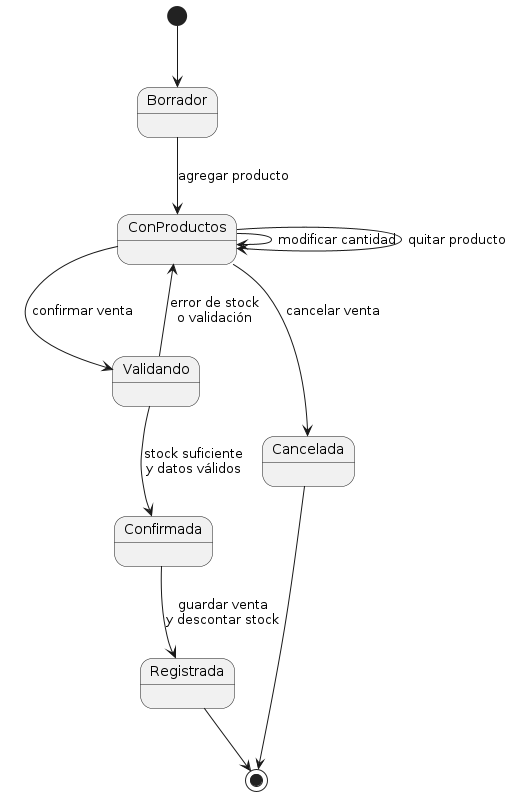

The diagram above was rendered by PlantUML. Its source (embedded in the PNG):
@startuml
[*] --> Borrador
Borrador --> ConProductos : agregar producto
ConProductos --> ConProductos : modificar cantidad
ConProductos --> ConProductos : quitar producto
ConProductos --> Validando : confirmar venta
Validando --> Confirmada : stock suficiente\ny datos válidos
Validando --> ConProductos : error de stock\no validación
ConProductos --> Cancelada : cancelar venta
Confirmada --> Registrada : guardar venta\ny descontar stock
Cancelada --> [*]
Registrada --> [*]
@enduml